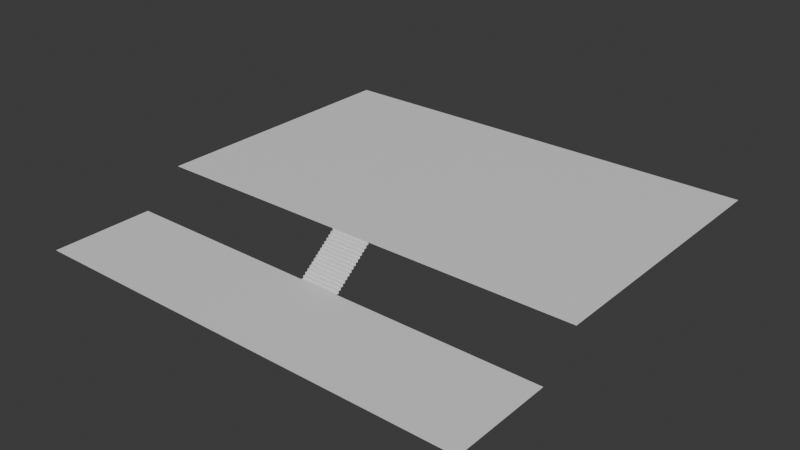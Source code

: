 # Source: trial_stairs.blend  (saved by Blender 4.2.66; exported with 4.5.12 LTS)
import bpy
from mathutils import Matrix  # noqa: F401  (used for matrix-valued properties, if any)

bpy.ops.wm.read_factory_settings(use_empty=True)
scene = bpy.context.scene
scene.name = 'Scene'

# ---- collections
col_collection = bpy.data.collections.new('Collection'); scene.collection.children.link(col_collection)

# ---- materials (node trees are filled in below, after node groups)
mat_material = bpy.data.materials.new('Material')
mat_material.alpha_threshold = 0.0
mat_material.use_transparent_shadow = False
mat_material.roughness = 0.5
mat_material.line_color = (0.0, 0.0, 0.0, 1.0)

# ---- material node trees
mat_material.use_nodes = True; mat_material.node_tree.nodes.clear()
_N = mat_material.node_tree.nodes; _L = mat_material.node_tree.links
n0 = _N.new('ShaderNodeOutputMaterial'); n0.name = 'Material Output'; n0.location = (300, 300)
n1 = _N.new('ShaderNodeBsdfPrincipled'); n1.name = 'Principled BSDF'; n1.location = (10, 300)
n1.inputs[3].default_value = 1.45
_L.new(n1.outputs[0], n0.inputs[0])
n0.is_active_output = True

# ---- world
world_world = bpy.data.worlds.new('World'); scene.world = world_world
world_world.use_nodes = True; world_world.node_tree.nodes.clear()
_N = world_world.node_tree.nodes; _L = world_world.node_tree.links
n0 = _N.new('ShaderNodeOutputWorld'); n0.name = 'World Output'; n0.location = (300, 300)
n1 = _N.new('ShaderNodeBackground'); n1.name = 'Background'; n1.location = (10, 300)
n1.inputs[0].default_value = (0.05088, 0.05088, 0.05088, 1.0)
_L.new(n1.outputs[0], n0.inputs[0])
n0.is_active_output = True
world_world.color = (0.05088, 0.05088, 0.05088)
world_world.sun_shadow_jitter_overblur = 0.0

# ---- meshes
me_cube = bpy.data.meshes.new('Cube')
me_cube.from_pydata([(-1.0, 4.534, 0.6), (1.0, 4.534, 0.6), (-1.0, -1.0, -1.0), (1.0, 1.0, 0.6), (1.0, -1.0, -1.0), (-1.0, 1.0, 0.6), (1.0, -6.048, -1.0), (-1.0, -6.048, -1.0), (11.0, -1.0, -1.0), (11.0, -6.048, -1.0), (-11.0, -1.0, -1.0), (-11.0, -6.048, -1.0), (11.0, 4.534, 0.6), (11.0, 1.0, 0.6), (-11.0, 4.534, 0.6), (-11.0, 1.0, 0.6), (-1.0, 14.53, 0.6), (1.0, 14.53, 0.6), (11.0, 14.53, 0.6), (-11.0, 14.53, 0.6), (-1.0, -1.0, -1.0), (-1.0, 1.0, 0.6), (-1.0, -0.8667, -1.0), (-1.0, -0.8667, -0.8933), (-1.0, -0.7333, -0.8933), (-1.0, -0.7333, -0.7867), (-1.0, -0.6, -0.7867), (-1.0, -0.6, -0.68), (-1.0, -0.4667, -0.68), (-1.0, -0.4667, -0.5733), (-1.0, -0.3333, -0.5733), (-1.0, -0.3333, -0.4667), (-1.0, -0.2, -0.4667), (-1.0, -0.2, -0.36), (-1.0, -0.06668, -0.36), (-1.0, -0.06667, -0.2533), (-1.0, 0.06666, -0.2533), (-1.0, 0.06667, -0.1467), (-1.0, 0.2, -0.1467), (-1.0, 0.2, -0.04001), (-1.0, 0.3333, -0.04), (-1.0, 0.3333, 0.06666), (-1.0, 0.4667, 0.06667), (-1.0, 0.4667, 0.1733), (-1.0, 0.6, 0.1733), (-1.0, 0.6, 0.28), (-1.0, 0.7333, 0.28), (-1.0, 0.7333, 0.3867), (-1.0, 0.8666, 0.3867), (-1.0, 0.8667, 0.4933), (-1.0, 1.0, 0.4933), (1.0, 1.0, 0.6), (1.0, -1.0, -1.0), (1.0, 1.0, 0.4933), (1.0, 0.8667, 0.4933), (1.0, 0.8666, 0.3867), (1.0, 0.7333, 0.3867), (1.0, 0.7333, 0.28), (1.0, 0.6, 0.28), (1.0, 0.6, 0.1733), (1.0, 0.4667, 0.1733), (1.0, 0.4667, 0.06667), (1.0, 0.3333, 0.06666), (1.0, 0.3333, -0.04), (1.0, 0.2, -0.04001), (1.0, 0.2, -0.1467), (1.0, 0.06667, -0.1467), (1.0, 0.06666, -0.2533), (1.0, -0.06667, -0.2533), (1.0, -0.06668, -0.36), (1.0, -0.2, -0.36), (1.0, -0.2, -0.4667), (1.0, -0.3333, -0.4667), (1.0, -0.3333, -0.5733), (1.0, -0.4667, -0.5733), (1.0, -0.4667, -0.68), (1.0, -0.6, -0.68), (1.0, -0.6, -0.7867), (1.0, -0.7333, -0.7867), (1.0, -0.7333, -0.8933), (1.0, -0.8667, -0.8933), (1.0, -0.8667, -1.0)], [], [(3, 1, 0, 5), (4, 2, 7, 6), (4, 6, 9, 8), (7, 2, 10, 11), (3, 13, 12, 1), (0, 14, 15, 5), (0, 16, 19, 14), (12, 18, 17, 1), (1, 17, 16, 0), (2, 4, 52, 20), (20, 52, 81, 22), (22, 81, 80, 23), (23, 80, 79, 24), (24, 79, 78, 25), (25, 78, 77, 26), (26, 77, 76, 27), (27, 76, 75, 28), (28, 75, 74, 29), (29, 74, 73, 30), (30, 73, 72, 31), (31, 72, 71, 32), (32, 71, 70, 33), (33, 70, 69, 34), (34, 69, 68, 35), (35, 68, 67, 36), (36, 67, 66, 37), (37, 66, 65, 38), (38, 65, 64, 39), (39, 64, 63, 40), (40, 63, 62, 41), (41, 62, 61, 42), (42, 61, 60, 43), (43, 60, 59, 44), (44, 59, 58, 45), (45, 58, 57, 46), (46, 57, 56, 47), (47, 56, 55, 48), (48, 55, 54, 49), (49, 54, 53, 50), (50, 53, 51, 21), (21, 51, 3, 5)])
_uv = me_cube.uv_layers.new(name='UVMap')
_uv.uv.foreach_set('vector', [0.625, 0.5, 0.625, 0.5, 0.875, 0.5, 0.875, 0.5, 0.375, 0.75, 0.375, 1.0, 0.375, 1.0, 0.375, 0.75, 0.375, 0.75, 0.375, 0.75, 0.375, 0.75, 0.375, 0.75, 0.375, 1.0, 0.375, 1.0, 0.375, 1.0, 0.375, 1.0, 0.625, 0.5, 0.625, 0.5, 0.625, 0.5, 0.625, 0.5, 0.875, 0.5, 0.875, 0.5, 0.875, 0.5, 0.875, 0.5, 0.875, 0.5, 0.875, 0.5, 0.875, 0.5, 0.875, 0.5, 0.625, 0.5, 0.625, 0.5, 0.625, 0.5, 0.625, 0.5, 0.625, 0.5, 0.625, 0.5, 0.875, 0.5, 0.875, 0.5, 0.375, 1.0, 0.375, 0.75, 0.375, 0.75, 0.375, 1.0, 0.375, 1.0, 0.375, 0.75, 0.375, 0.75, 0.375, 1.0, 0.375, 1.0, 0.375, 0.75, 0.375, 0.75, 0.375, 1.0, 0.375, 1.0, 0.375, 0.75, 0.375, 0.75, 0.375, 1.0, 0.375, 1.0, 0.375, 0.75, 0.375, 0.75, 0.375, 1.0, 0.375, 1.0, 0.375, 0.75, 0.375, 0.75, 0.375, 1.0, 0.375, 1.0, 0.375, 0.75, 0.375, 0.75, 0.375, 1.0, 0.375, 1.0, 0.375, 0.75, 0.375, 0.75, 0.375, 1.0, 0.375, 1.0, 0.375, 0.75, 0.375, 0.75, 0.375, 1.0, 0.375, 1.0, 0.375, 0.75, 0.375, 0.75, 0.375, 1.0, 0.375, 1.0, 0.375, 0.75, 0.375, 0.75, 0.375, 1.0, 0.375, 1.0, 0.375, 0.75, 0.375, 0.75, 0.375, 1.0, 0.375, 1.0, 0.375, 0.75, 0.375, 0.75, 0.375, 1.0, 0.375, 1.0, 0.375, 0.75, 0.375, 0.75, 0.375, 1.0, 0.375, 1.0, 0.375, 0.75, 0.375, 0.75, 0.375, 1.0, 0.375, 1.0, 0.375, 0.75, 0.375, 0.75, 0.375, 1.0, 0.375, 1.0, 0.375, 0.75, 0.5083, 0.6167, 0.6417, 0.7333, 0.6417, 0.7333, 0.5083, 0.6167, 0.525, 0.6, 0.675, 0.7, 0.675, 0.7, 0.525, 0.6, 0.525, 0.6, 0.675, 0.7, 0.675, 0.7, 0.525, 0.6, 0.5417, 0.5833, 0.7083, 0.6667, 0.7083, 0.6667, 0.5417, 0.5833, 0.5417, 0.5833, 0.7083, 0.6667, 0.7083, 0.6667, 0.5417, 0.5833, 0.5583, 0.5667, 0.7417, 0.6333, 0.7417, 0.6333, 0.5583, 0.5667, 0.5583, 0.5667, 0.7417, 0.6333, 0.7417, 0.6333, 0.5583, 0.5667, 0.575, 0.55, 0.775, 0.6, 0.775, 0.6, 0.575, 0.55, 0.575, 0.55, 0.775, 0.6, 0.775, 0.6, 0.575, 0.55, 0.5917, 0.5333, 0.8083, 0.5667, 0.8083, 0.5667, 0.5917, 0.5333, 0.5917, 0.5333, 0.8083, 0.5667, 0.8083, 0.5667, 0.5917, 0.5333, 0.6083, 0.5167, 0.8417, 0.5333, 0.8417, 0.5333, 0.6083, 0.5167, 0.6083, 0.5167, 0.8417, 0.5333, 0.8417, 0.5333, 0.6083, 0.5167, 0.625, 0.5, 0.875, 0.5, 0.875, 0.5, 0.625, 0.5, 0.625, 0.5, 0.875, 0.5, 0.875, 0.5, 0.625, 0.5, 0.625, 0.5, 0.875, 0.5])
me_cube.materials.append(mat_material)
me_cube.use_mirror_vertex_groups = False
me_cube.update()

# ---- objects
ob_floor_col = bpy.data.objects.new('floor-col', me_cube)

# ---- transforms, parenting, visibility, modifiers, constraints
ob_floor_col.location = (0.0, 0.0, 0.0)
ob_floor_col.lock_rotations_4d = False
ob_floor_col.empty_display_type = 'ARROWS'
ob_floor_col.lineart.crease_threshold = 0.0

# ---- collection membership
col_collection.objects.link(ob_floor_col)

# ---- scene / render settings (as saved in the file)
scene.frame_start = 1; scene.frame_end = 250; scene.frame_set(1)
scene.render.engine = 'BLENDER_EEVEE_NEXT'
bpy.context.view_layer.update()

# ---- added for rendering (the .blend has no active camera and no usable light): camera, sun
cam_auto = bpy.data.cameras.new('AutoCamera')
cam_auto.lens = 50.0
cam_auto.sensor_width = 36.0
cam_auto.clip_end = 1000.0
ob_auto_camera = bpy.data.objects.new('AutoCamera', cam_auto)
scene.collection.objects.link(ob_auto_camera)
ob_auto_camera.location = (27.9136, -29.2533, 22.1309)
ob_auto_camera.rotation_euler = (1.09748, -7.21219e-08, 0.694738)
scene.camera = ob_auto_camera
light_auto_sun = bpy.data.lights.new('AutoSun', 'SUN')
light_auto_sun.energy = 3.0
light_auto_sun.angle = 0.0523599
ob_auto_sun = bpy.data.objects.new('AutoSun', light_auto_sun)
scene.collection.objects.link(ob_auto_sun)
ob_auto_sun.rotation_euler = (0.872665, 0.174533, 0.523599)
bpy.context.view_layer.update()
